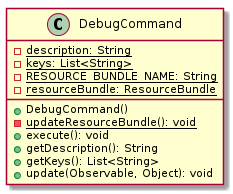

The diagram above was rendered by PlantUML. Its source (embedded in the PNG):
@startuml

    class DebugCommand {
        {static} -description: String
        {static} -keys: List<String>
        {static} -RESOURCE_BUNDLE_NAME: String
        {static} -resourceBundle: ResourceBundle
        +DebugCommand()
        {static} -updateResourceBundle(): void
        +execute(): void
        +getDescription(): String
        +getKeys(): List<String>
        +update(Observable, Object): void
    }

@enduml